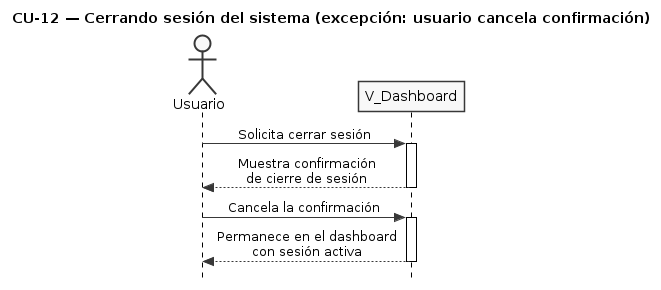

The diagram above was rendered by PlantUML. Its source (embedded in the PNG):
@startuml CU12-exc-cancelacion
title CU-12 — Cerrando sesión del sistema (excepción: usuario cancela confirmación)

skinparam style strictuml
skinparam monochrome true
skinparam shadowing false
skinparam sequenceMessageAlign center
skinparam ParticipantPadding 25
skinparam ActorPadding 20
skinparam sequence {
  MessageAlign center
  LifeLineBorderColor black
}
hide footbox

actor "Usuario" as user
participant "V_Dashboard" as view

user -> view : Solicita cerrar sesión
activate view

view --> user : Muestra confirmación\nde cierre de sesión
deactivate view

user -> view : Cancela la confirmación
activate view

view --> user : Permanece en el dashboard\ncon sesión activa
deactivate view

@enduml